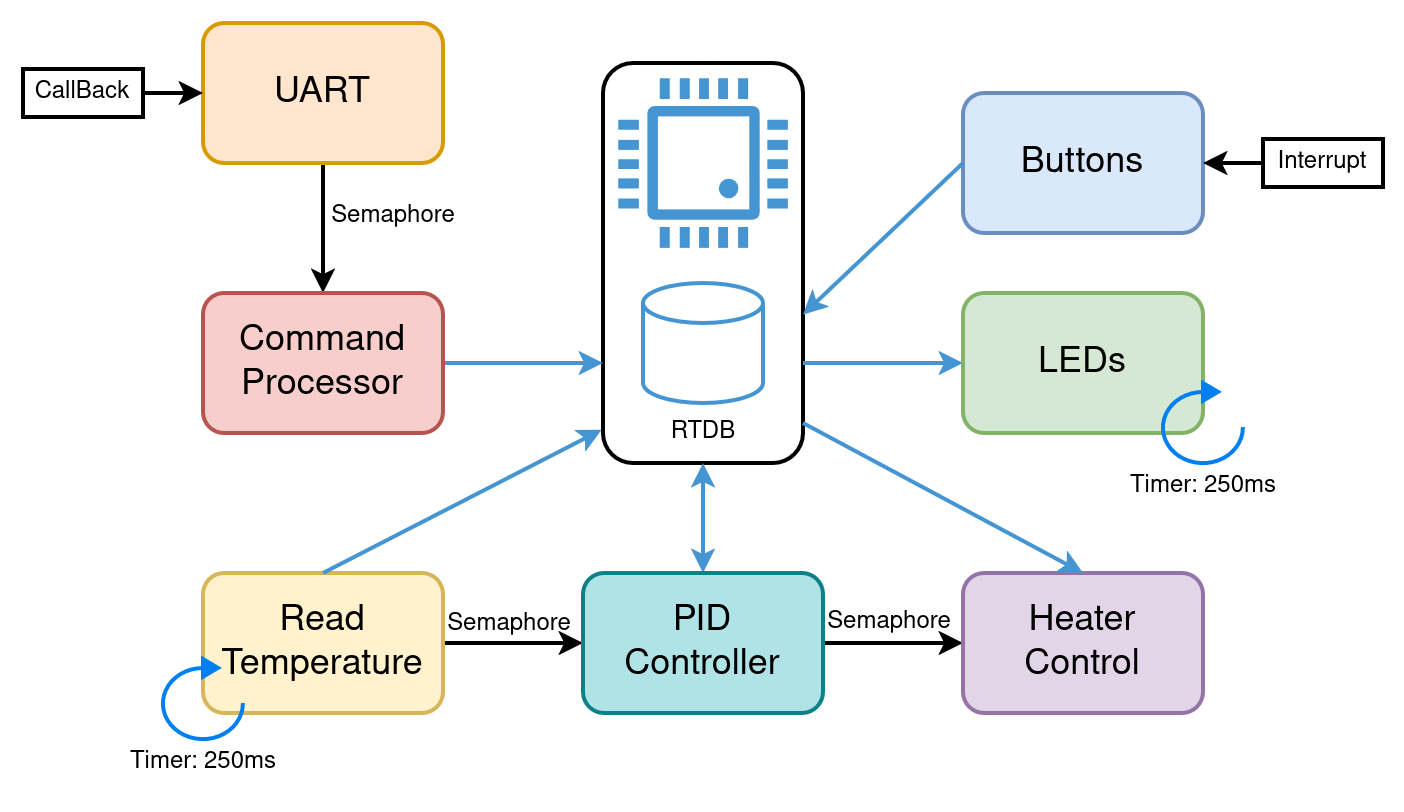

The diagram above was exported from draw.io. Its source (the exported page's mxGraphModel, read from the mxfile embedded in the PNG):
<mxGraphModel dx="1642" dy="564" grid="1" gridSize="10" guides="1" tooltips="1" connect="1" arrows="1" fold="1" page="1" pageScale="1" pageWidth="850" pageHeight="1100" math="0" shadow="0">
  <root>
    <mxCell id="0" />
    <mxCell id="1" parent="0" />
    <mxCell id="2" value="" style="rounded=1;whiteSpace=wrap;html=1;strokeWidth=2;" vertex="1" parent="1">
      <mxGeometry x="260" y="30" width="100" height="200" as="geometry" />
    </mxCell>
    <mxCell id="3" value="" style="pointerEvents=1;shadow=0;dashed=0;html=1;strokeColor=none;fillColor=#4495D1;labelPosition=center;verticalLabelPosition=bottom;verticalAlign=top;align=center;outlineConnect=0;shape=mxgraph.veeam.cpu;strokeWidth=2;" vertex="1" parent="1">
      <mxGeometry x="267.6" y="37.599999999999994" width="84.8" height="84.8" as="geometry" />
    </mxCell>
    <mxCell id="4" value="Buttons" style="rounded=1;whiteSpace=wrap;html=1;fontSize=18;fillColor=#dae8fc;strokeColor=#6c8ebf;strokeWidth=2;" vertex="1" parent="1">
      <mxGeometry x="440" y="45" width="120" height="70" as="geometry" />
    </mxCell>
    <mxCell id="5" style="edgeStyle=orthogonalEdgeStyle;rounded=0;orthogonalLoop=1;jettySize=auto;html=1;entryX=1;entryY=0.75;entryDx=0;entryDy=0;startArrow=classic;startFill=1;endArrow=none;strokeWidth=2;fillColor=#dae8fc;strokeColor=#4495D1;" edge="1" source="6" target="2" parent="1">
      <mxGeometry relative="1" as="geometry" />
    </mxCell>
    <mxCell id="6" value="LEDs" style="rounded=1;whiteSpace=wrap;html=1;fontSize=18;fillColor=#d5e8d4;strokeColor=#82b366;strokeWidth=2;" vertex="1" parent="1">
      <mxGeometry x="440" y="145" width="120" height="70" as="geometry" />
    </mxCell>
    <mxCell id="7" value="" style="strokeWidth=2;html=1;shape=mxgraph.flowchart.database;whiteSpace=wrap;strokeColor=#4495D1;" vertex="1" parent="1">
      <mxGeometry x="280" y="140" width="60" height="60" as="geometry" />
    </mxCell>
    <mxCell id="8" value="" style="edgeStyle=orthogonalEdgeStyle;rounded=0;orthogonalLoop=1;jettySize=auto;html=1;startArrow=classic;startFill=1;strokeWidth=2;fillColor=#dae8fc;strokeColor=#4495D1;" edge="1" source="9" target="22" parent="1">
      <mxGeometry relative="1" as="geometry" />
    </mxCell>
    <mxCell id="9" value="RTDB" style="text;html=1;align=center;verticalAlign=middle;resizable=0;points=[];autosize=1;strokeColor=none;fillColor=none;strokeWidth=2;" vertex="1" parent="1">
      <mxGeometry x="280" y="200" width="60" height="30" as="geometry" />
    </mxCell>
    <mxCell id="10" value="" style="edgeStyle=orthogonalEdgeStyle;rounded=0;orthogonalLoop=1;jettySize=auto;html=1;strokeWidth=2;" edge="1" source="11" target="13" parent="1">
      <mxGeometry relative="1" as="geometry" />
    </mxCell>
    <mxCell id="11" value="UART" style="rounded=1;whiteSpace=wrap;html=1;fontSize=18;fillColor=#ffe6cc;strokeColor=#d79b00;strokeWidth=2;" vertex="1" parent="1">
      <mxGeometry x="60" y="10" width="120" height="70" as="geometry" />
    </mxCell>
    <mxCell id="12" style="edgeStyle=orthogonalEdgeStyle;rounded=0;orthogonalLoop=1;jettySize=auto;html=1;entryX=0;entryY=0.75;entryDx=0;entryDy=0;strokeWidth=2;fillColor=#dae8fc;strokeColor=#4495D1;" edge="1" source="13" target="2" parent="1">
      <mxGeometry relative="1" as="geometry" />
    </mxCell>
    <mxCell id="13" value="&lt;div&gt;Command&lt;/div&gt;&lt;div&gt;Processor&lt;/div&gt;" style="rounded=1;whiteSpace=wrap;html=1;fontSize=18;fillColor=#f8cecc;strokeColor=#b85450;strokeWidth=2;" vertex="1" parent="1">
      <mxGeometry x="60" y="145" width="120" height="70" as="geometry" />
    </mxCell>
    <mxCell id="14" value="&lt;div&gt;Semaphore&lt;/div&gt;" style="text;html=1;align=center;verticalAlign=middle;resizable=0;points=[];autosize=1;strokeColor=none;fillColor=none;strokeWidth=2;" vertex="1" parent="1">
      <mxGeometry x="110" y="92.4" width="90" height="30" as="geometry" />
    </mxCell>
    <mxCell id="15" value="" style="edgeStyle=orthogonalEdgeStyle;rounded=0;orthogonalLoop=1;jettySize=auto;html=1;strokeWidth=2;" edge="1" source="16" target="11" parent="1">
      <mxGeometry relative="1" as="geometry" />
    </mxCell>
    <mxCell id="16" value="CallBack" style="rounded=0;whiteSpace=wrap;html=1;strokeWidth=2;" vertex="1" parent="1">
      <mxGeometry x="-30" y="33" width="60" height="24" as="geometry" />
    </mxCell>
    <mxCell id="17" value="" style="edgeStyle=orthogonalEdgeStyle;rounded=0;orthogonalLoop=1;jettySize=auto;html=1;strokeWidth=2;" edge="1" source="18" target="22" parent="1">
      <mxGeometry relative="1" as="geometry" />
    </mxCell>
    <mxCell id="18" value="&lt;div&gt;Read&lt;/div&gt;&lt;div&gt;Temperature&lt;/div&gt;" style="rounded=1;whiteSpace=wrap;html=1;fontSize=18;fillColor=#fff2cc;strokeColor=#d6b656;strokeWidth=2;" vertex="1" parent="1">
      <mxGeometry x="60" y="285" width="120" height="70" as="geometry" />
    </mxCell>
    <mxCell id="19" value="" style="html=1;verticalLabelPosition=bottom;align=center;labelBackgroundColor=#ffffff;verticalAlign=top;strokeWidth=2;strokeColor=#0080F0;shadow=0;dashed=0;shape=mxgraph.ios7.icons.reload;fillColor=#0080F0;" vertex="1" parent="1">
      <mxGeometry x="40" y="328" width="40" height="40" as="geometry" />
    </mxCell>
    <mxCell id="20" value="&lt;div&gt;Timer: 250ms&lt;/div&gt;" style="text;html=1;align=center;verticalAlign=middle;resizable=0;points=[];autosize=1;strokeColor=none;fillColor=none;strokeWidth=2;" vertex="1" parent="1">
      <mxGeometry x="10" y="365" width="100" height="30" as="geometry" />
    </mxCell>
    <mxCell id="21" value="" style="edgeStyle=orthogonalEdgeStyle;rounded=0;orthogonalLoop=1;jettySize=auto;html=1;strokeWidth=2;" edge="1" source="22" target="23" parent="1">
      <mxGeometry relative="1" as="geometry" />
    </mxCell>
    <mxCell id="22" value="&lt;div&gt;PID&lt;/div&gt;&lt;div&gt;Controller&lt;/div&gt;" style="rounded=1;whiteSpace=wrap;html=1;fontSize=18;fillColor=#b0e3e6;strokeColor=#0e8088;strokeWidth=2;" vertex="1" parent="1">
      <mxGeometry x="250" y="285" width="120" height="70" as="geometry" />
    </mxCell>
    <mxCell id="23" value="&lt;div&gt;Heater&lt;/div&gt;&lt;div&gt;Control&lt;/div&gt;" style="rounded=1;whiteSpace=wrap;html=1;fontSize=18;fillColor=#e1d5e7;strokeColor=#9673a6;strokeWidth=2;" vertex="1" parent="1">
      <mxGeometry x="440" y="285" width="120" height="70" as="geometry" />
    </mxCell>
    <mxCell id="24" value="&lt;div&gt;Semaphore&lt;/div&gt;" style="text;html=1;align=center;verticalAlign=middle;resizable=0;points=[];autosize=1;strokeColor=none;fillColor=none;strokeWidth=2;" vertex="1" parent="1">
      <mxGeometry x="168" y="296" width="90" height="30" as="geometry" />
    </mxCell>
    <mxCell id="25" value="&lt;div&gt;Semaphore&lt;/div&gt;" style="text;html=1;align=center;verticalAlign=middle;resizable=0;points=[];autosize=1;strokeColor=none;fillColor=none;strokeWidth=2;" vertex="1" parent="1">
      <mxGeometry x="358" y="295" width="90" height="30" as="geometry" />
    </mxCell>
    <mxCell id="26" value="" style="html=1;verticalLabelPosition=bottom;align=center;labelBackgroundColor=#ffffff;verticalAlign=top;strokeWidth=2;strokeColor=#0080F0;shadow=0;dashed=0;shape=mxgraph.ios7.icons.reload;fillColor=#0080F0;" vertex="1" parent="1">
      <mxGeometry x="540" y="190" width="40" height="40" as="geometry" />
    </mxCell>
    <mxCell id="27" value="&lt;div&gt;Timer: 250ms&lt;/div&gt;" style="text;html=1;align=center;verticalAlign=middle;resizable=0;points=[];autosize=1;strokeColor=none;fillColor=none;strokeWidth=2;" vertex="1" parent="1">
      <mxGeometry x="510" y="227" width="100" height="30" as="geometry" />
    </mxCell>
    <mxCell id="28" value="" style="endArrow=classic;html=1;rounded=0;exitX=0.5;exitY=0;exitDx=0;exitDy=0;entryX=-0.007;entryY=0.917;entryDx=0;entryDy=0;entryPerimeter=0;strokeWidth=2;fillColor=#dae8fc;strokeColor=#4495D1;" edge="1" source="18" target="2" parent="1">
      <mxGeometry width="50" height="50" relative="1" as="geometry">
        <mxPoint x="120" y="310" as="sourcePoint" />
        <mxPoint x="170" y="260" as="targetPoint" />
      </mxGeometry>
    </mxCell>
    <mxCell id="29" value="" style="endArrow=classic;html=1;rounded=0;entryX=0.5;entryY=0;entryDx=0;entryDy=0;strokeWidth=2;fillColor=#dae8fc;strokeColor=#4495D1;" edge="1" target="23" parent="1">
      <mxGeometry width="50" height="50" relative="1" as="geometry">
        <mxPoint x="360" y="210" as="sourcePoint" />
        <mxPoint x="500" y="260" as="targetPoint" />
      </mxGeometry>
    </mxCell>
    <mxCell id="30" value="" style="edgeStyle=orthogonalEdgeStyle;rounded=0;orthogonalLoop=1;jettySize=auto;html=1;strokeWidth=2;" edge="1" source="31" target="4" parent="1">
      <mxGeometry relative="1" as="geometry" />
    </mxCell>
    <mxCell id="31" value="&lt;div&gt;Interrupt&lt;/div&gt;" style="rounded=0;whiteSpace=wrap;html=1;strokeWidth=2;" vertex="1" parent="1">
      <mxGeometry x="590" y="68" width="60" height="24" as="geometry" />
    </mxCell>
    <mxCell id="32" value="" style="endArrow=classic;html=1;rounded=0;entryX=1;entryY=0.629;entryDx=0;entryDy=0;entryPerimeter=0;exitX=0;exitY=0.5;exitDx=0;exitDy=0;strokeWidth=2;strokeColor=#4495D1;" edge="1" source="4" target="2" parent="1">
      <mxGeometry width="50" height="50" relative="1" as="geometry">
        <mxPoint x="330" y="100" as="sourcePoint" />
        <mxPoint x="380" y="50" as="targetPoint" />
      </mxGeometry>
    </mxCell>
  </root>
</mxGraphModel>